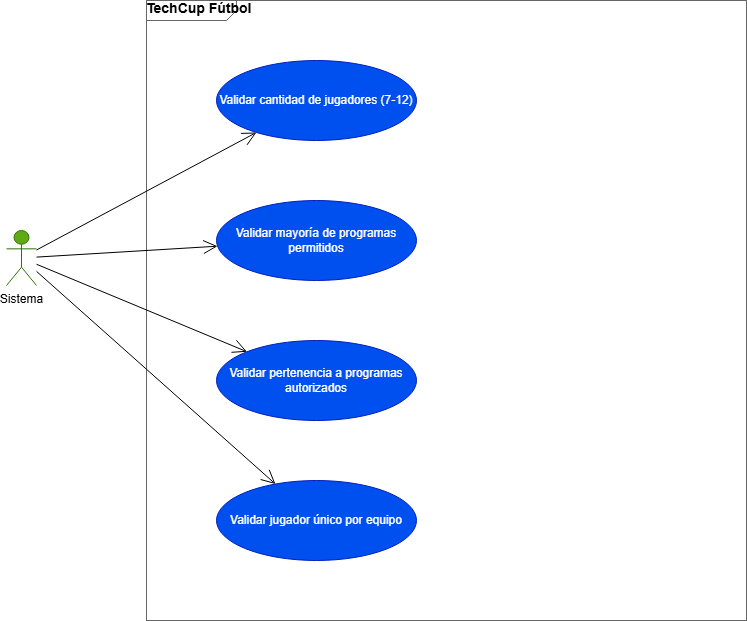

The diagram above was exported from draw.io. Its source (the exported page's mxGraphModel, read from the mxfile embedded in the PNG):
<mxGraphModel dx="1169" dy="633" grid="1" gridSize="10" guides="1" tooltips="1" connect="1" arrows="1" fold="1" page="1" pageScale="1" pageWidth="1169" pageHeight="827" math="0" shadow="0">
  <root>
    <mxCell id="0" />
    <mxCell id="1" parent="0" />
    <mxCell id="sys" parent="1" style="shape=mxgraph.sysml.package;html=1;overflow=fill;whiteSpace=wrap;fillColor=none;strokeColor=#666666;fontStyle=1;fontSize=14;verticalAlign=top;align=left;spacingLeft=10;spacingTop=5;" value="TechCup Fútbol" vertex="1">
      <mxGeometry height="620" width="600" x="180" y="20" as="geometry" />
    </mxCell>
    <mxCell id="a1" parent="1" style="shape=umlActor;verticalLabelPosition=bottom;verticalAlign=top;html=1;outlineConnect=0;fillColor=#60a917;fontColor=#000000;strokeColor=#2D7600;" value="Sistema" vertex="1">
      <mxGeometry height="55" width="30" x="40" y="250" as="geometry" />
    </mxCell>
    <mxCell id="uc1" parent="1" style="ellipse;whiteSpace=wrap;html=1;fillColor=#0050ef;fontColor=#ffffff;strokeColor=#001DBC;" value="Validar cantidad de jugadores (7-12)" vertex="1">
      <mxGeometry height="80" width="200" x="250" y="80" as="geometry" />
    </mxCell>
    <mxCell id="uc2" parent="1" style="ellipse;whiteSpace=wrap;html=1;fillColor=#0050ef;fontColor=#ffffff;strokeColor=#001DBC;" value="Validar mayoría de programas permitidos" vertex="1">
      <mxGeometry height="80" width="200" x="250" y="220" as="geometry" />
    </mxCell>
    <mxCell id="uc3" parent="1" style="ellipse;whiteSpace=wrap;html=1;fillColor=#0050ef;fontColor=#ffffff;strokeColor=#001DBC;" value="Validar pertenencia a programas autorizados" vertex="1">
      <mxGeometry height="80" width="200" x="250" y="360" as="geometry" />
    </mxCell>
    <mxCell id="uc4" parent="1" style="ellipse;whiteSpace=wrap;html=1;fillColor=#0050ef;fontColor=#ffffff;strokeColor=#001DBC;" value="Validar jugador único por equipo" vertex="1">
      <mxGeometry height="80" width="200" x="250" y="500" as="geometry" />
    </mxCell>
    <mxCell id="e1" edge="1" parent="1" source="a1" style="endArrow=open;endSize=12;html=1;" target="uc1" value="">
      <mxGeometry relative="1" as="geometry" />
    </mxCell>
    <mxCell id="e2" edge="1" parent="1" source="a1" style="endArrow=open;endSize=12;html=1;" target="uc2" value="">
      <mxGeometry relative="1" as="geometry" />
    </mxCell>
    <mxCell id="e3" edge="1" parent="1" source="a1" style="endArrow=open;endSize=12;html=1;" target="uc3" value="">
      <mxGeometry relative="1" as="geometry" />
    </mxCell>
    <mxCell id="e4" edge="1" parent="1" source="a1" style="endArrow=open;endSize=12;html=1;" target="uc4" value="">
      <mxGeometry relative="1" as="geometry" />
    </mxCell>
  </root>
</mxGraphModel>